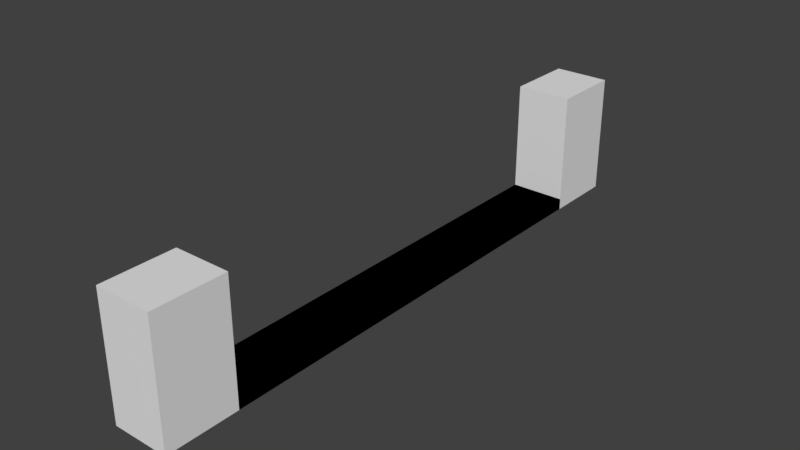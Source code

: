 # Source: pista_pedaco.blend  (saved by Blender 2.79.0; exported with 4.5.12 LTS)
import bpy
from mathutils import Matrix  # noqa: F401  (used for matrix-valued properties, if any)

bpy.ops.wm.read_factory_settings(use_empty=True)
scene = bpy.context.scene
scene.name = 'Scene'

# ---- collections
col_collection_1 = bpy.data.collections.new('Collection 1'); scene.collection.children.link(col_collection_1)

# ---- world
world_world = bpy.data.worlds.new('World'); scene.world = world_world
world_world.color = (0.05088, 0.05088, 0.05088)
world_world.use_sun_shadow = False
world_world.sun_shadow_jitter_overblur = 0.0
world_world.cycles.sampling_method = 'MANUAL'

# ---- meshes
me_cube = bpy.data.meshes.new('Cube')
me_cube.from_pydata([(-1.0, -1.0, -1.0), (-1.0, -1.0, 1.0), (-1.0, 1.0, -1.0), (-1.0, 1.0, 1.0), (1.0, -1.0, -1.0), (1.0, -1.0, 1.0), (1.0, 1.0, -1.0), (1.0, 1.0, 1.0), (-1.0, 1.32, 1.0), (-1.0, 1.32, -1.0), (1.0, 1.32, -1.0), (1.0, 1.32, 1.0), (-1.0, 1.0, 20.55), (1.0, 1.0, 20.55), (-1.0, 1.32, 20.55), (1.0, 1.32, 20.55)], [], [(0, 1, 3, 2), (3, 7, 13, 12), (6, 7, 5, 4), (4, 5, 1, 0), (2, 6, 4, 0), (7, 3, 1, 5), (9, 8, 11, 10), (2, 3, 8, 9), (7, 6, 10, 11), (6, 2, 9, 10), (12, 13, 15, 14), (7, 11, 15, 13), (11, 8, 14, 15), (8, 3, 12, 14)])
me_cube.use_remesh_preserve_volume = False
me_cube.use_remesh_preserve_attributes = False
me_cube.use_mirror_vertex_groups = False
me_cube.update()

# ---- objects
ob_cube = bpy.data.objects.new('Cube', me_cube)

# ---- transforms, parenting, visibility, modifiers, constraints
ob_cube.location = (0.0, 0.0, 0.0)
ob_cube.scale = (1.0, 8.0, 0.2)
ob_cube.lineart.crease_threshold = 0.0
_m = ob_cube.modifiers.new('Mirror', 'MIRROR')
_m.use_axis = (False, True, False)

# ---- collection membership
col_collection_1.objects.link(ob_cube)

# ---- scene / render settings (as saved in the file)
scene.frame_start = 1; scene.frame_end = 250; scene.frame_set(0)
scene.render.engine = 'BLENDER_EEVEE_NEXT'
scene.render.resolution_percentage = 50
scene.render.dither_intensity = 0.0
scene.cycles.use_denoising = False
scene.cycles.samples = 128
scene.cycles.sampling_pattern = 'TABULATED_SOBOL'
scene.cycles.use_adaptive_sampling = False
scene.cycles.use_light_tree = False
scene.cycles.blur_glossy = 0.0
scene.cycles.sample_clamp_indirect = 0.0
scene.view_settings.view_transform = 'Standard'
bpy.context.view_layer.update()

# ---- added for rendering (the .blend has no active camera and no usable light): camera, sun
cam_auto = bpy.data.cameras.new('AutoCamera')
cam_auto.lens = 50.0
cam_auto.sensor_width = 36.0
cam_auto.clip_end = 1000.0
ob_auto_camera = bpy.data.objects.new('AutoCamera', cam_auto)
scene.collection.objects.link(ob_auto_camera)
ob_auto_camera.location = (20.0284, -24.0341, 17.9778)
ob_auto_camera.rotation_euler = (1.09748, -7.21219e-08, 0.694738)
scene.camera = ob_auto_camera
light_auto_sun = bpy.data.lights.new('AutoSun', 'SUN')
light_auto_sun.energy = 3.0
light_auto_sun.angle = 0.0523599
ob_auto_sun = bpy.data.objects.new('AutoSun', light_auto_sun)
scene.collection.objects.link(ob_auto_sun)
ob_auto_sun.rotation_euler = (0.872665, 0.174533, 0.523599)
bpy.context.view_layer.update()
